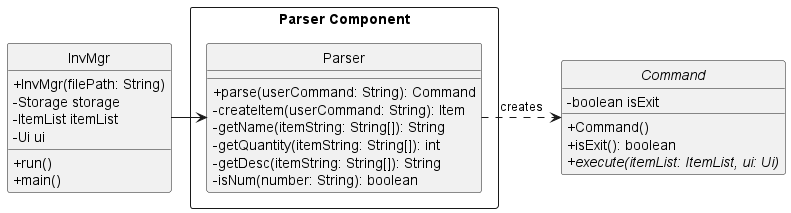

The diagram above was rendered by PlantUML. Its source (embedded in the PNG):
@startuml

hide circle
skinparam classAttributeIconSize 0

package "Parser Component" <<Rectangle>> {
    class Parser
}

Command <.left. Parser: creates
Parser <-left- InvMgr

class InvMgr {
+ InvMgr(filePath: String)
- Storage storage
- ItemList itemList
- Ui ui
__
+run()
+main()
}
class Parser {
__
+ parse(userCommand: String): Command
- createItem(userCommand: String): Item
- getName(itemString: String[]): String
- getQuantity(itemString: String[]): int
- getDesc(itemString: String[]): String
- isNum(number: String): boolean
}

abstract class Command {
- boolean isExit
__
+ Command()
+ isExit(): boolean
+ {abstract} execute(itemList: ItemList, ui: Ui)
}

@enduml